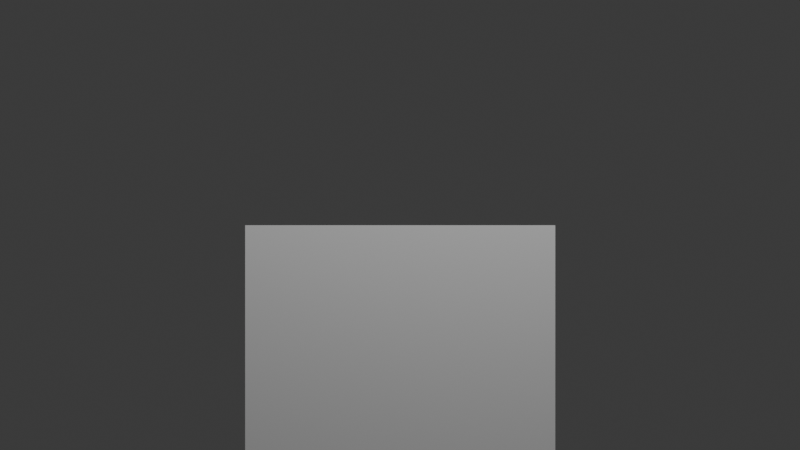 # Source: animation1.blend  (saved by Blender 4.1.23; exported with 4.5.12 LTS)
import bpy
from mathutils import Matrix  # noqa: F401  (used for matrix-valued properties, if any)

bpy.ops.wm.read_factory_settings(use_empty=True)
scene = bpy.context.scene
scene.name = 'Scene'

# ---- collections
col_collection = bpy.data.collections.new('Collection'); scene.collection.children.link(col_collection)

# ---- materials (node trees are filled in below, after node groups)
mat_material = bpy.data.materials.new('Material')
mat_material.alpha_threshold = 0.0
mat_material.use_transparent_shadow = False
mat_material.roughness = 0.5
mat_material.line_color = (0.0, 0.0, 0.0, 1.0)

# ---- material node trees
mat_material.use_nodes = True; mat_material.node_tree.nodes.clear()
_N = mat_material.node_tree.nodes; _L = mat_material.node_tree.links
n0 = _N.new('ShaderNodeOutputMaterial'); n0.name = 'Material Output'; n0.location = (300, 300)
n1 = _N.new('ShaderNodeBsdfPrincipled'); n1.name = 'Principled BSDF'; n1.location = (10, 300)
n1.inputs[3].default_value = 1.45
_L.new(n1.outputs[0], n0.inputs[0])
n0.is_active_output = True

# ---- world
world_world = bpy.data.worlds.new('World'); scene.world = world_world
world_world.use_nodes = True; world_world.node_tree.nodes.clear()
_N = world_world.node_tree.nodes; _L = world_world.node_tree.links
n0 = _N.new('ShaderNodeOutputWorld'); n0.name = 'World Output'; n0.location = (300, 300)
n1 = _N.new('ShaderNodeBackground'); n1.name = 'Background'; n1.location = (10, 300)
n1.inputs[0].default_value = (0.05088, 0.05088, 0.05088, 1.0)
_L.new(n1.outputs[0], n0.inputs[0])
n0.is_active_output = True
world_world.color = (0.05088, 0.05088, 0.05088)
world_world.use_sun_shadow = False
world_world.sun_shadow_jitter_overblur = 0.0

# ---- cameras
cam_camera = bpy.data.cameras.new('Camera')
cam_camera.clip_end = 100.0
cam_camera.ortho_scale = 7.314

# ---- lights
light_light = bpy.data.lights.new('Light', 'POINT')
light_light.transmission_factor = 0.0
light_light.energy = 1000.0
light_light.shadow_soft_size = 0.1
light_light.shadow_maximum_resolution = 0.006
light_light.use_absolute_resolution = True

# ---- meshes
me_cube = bpy.data.meshes.new('Cube')
me_cube.from_pydata([(1.0, 1.0, 1.0), (1.0, 1.0, -1.0), (1.0, -1.0, 1.0), (1.0, -1.0, -1.0), (-1.0, 1.0, 1.0), (-1.0, 1.0, -1.0), (-1.0, -1.0, 1.0), (-1.0, -1.0, -1.0)], [], [(0, 4, 6, 2), (3, 2, 6, 7), (7, 6, 4, 5), (5, 1, 3, 7), (1, 0, 2, 3), (5, 4, 0, 1)])
_uv = me_cube.uv_layers.new(name='UVMap')
_uv.uv.foreach_set('vector', [0.625, 0.5, 0.875, 0.5, 0.875, 0.75, 0.625, 0.75, 0.375, 0.75, 0.625, 0.75, 0.625, 1.0, 0.375, 1.0, 0.375, 0.0, 0.625, 0.0, 0.625, 0.25, 0.375, 0.25, 0.125, 0.5, 0.375, 0.5, 0.375, 0.75, 0.125, 0.75, 0.375, 0.5, 0.625, 0.5, 0.625, 0.75, 0.375, 0.75, 0.375, 0.25, 0.625, 0.25, 0.625, 0.5, 0.375, 0.5])
me_cube.materials.append(mat_material)
me_cube.use_mirror_vertex_groups = False
me_cube.update()

# ---- objects
ob_cube = bpy.data.objects.new('Cube', me_cube)
ob_light = bpy.data.objects.new('Light', light_light)
ob_camera = bpy.data.objects.new('Camera', cam_camera)

# ---- transforms, parenting, visibility, modifiers, constraints
ob_cube.location = (0.0, 0.0, 0.0)
ob_cube.lock_rotations_4d = False
ob_cube.empty_display_type = 'ARROWS'
ob_cube.lineart.crease_threshold = 0.0
ob_light.location = (4.076, 1.005, 5.904)
ob_light.rotation_euler = (0.6503, 0.05522, 1.866)
ob_light.lock_rotations_4d = False
ob_light.empty_display_type = 'ARROWS'
ob_light.color = (0.0, 0.0, 0.0, 0.0)
ob_light.lineart.crease_threshold = 0.0
ob_camera.location = (8.166, 0.0, 1.0)
ob_camera.rotation_euler = (1.571, 0.0, 1.571)
ob_camera.lock_rotations_4d = False
ob_camera.empty_display_type = 'ARROWS'
ob_camera.color = (0.0, 0.0, 0.0, 0.0)
ob_camera.display_type = 'WIRE'
ob_camera.lineart.crease_threshold = 0.0

# ---- collection membership
col_collection.objects.link(ob_cube)
col_collection.objects.link(ob_light)
col_collection.objects.link(ob_camera)

# ---- scene / render settings (as saved in the file)
scene.camera = ob_camera
scene.frame_start = 1; scene.frame_end = 250; scene.frame_set(27)
scene.render.engine = 'BLENDER_EEVEE_NEXT'
scene.cycles.sampling_pattern = 'TABULATED_SOBOL'
scene.eevee.ray_tracing_options.trace_max_roughness = 0.0
bpy.context.view_layer.update()
